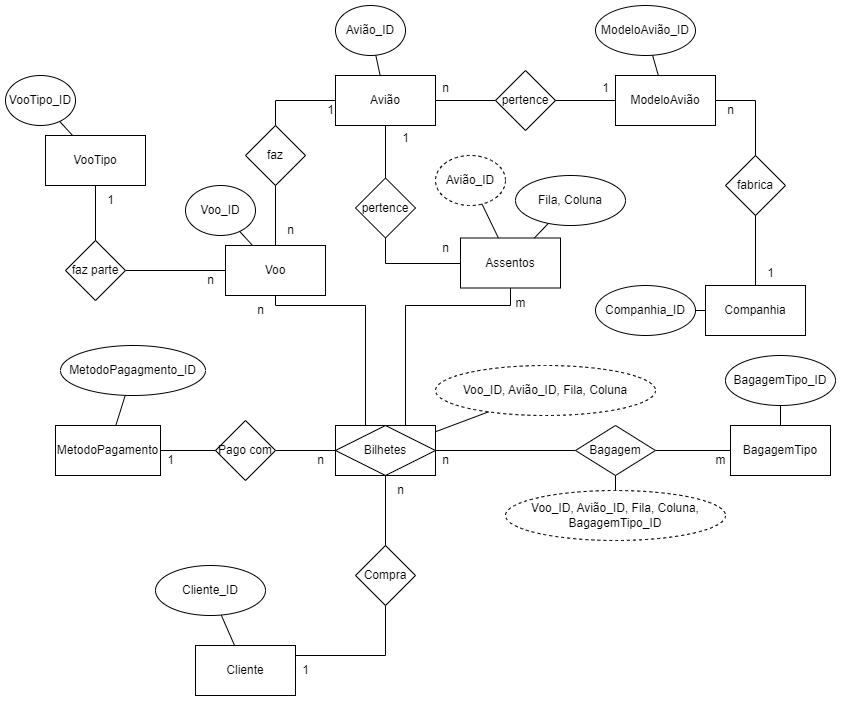

The diagram above was exported from draw.io. Its source (the exported page's mxGraphModel, read from the mxfile embedded in the PNG):
<mxGraphModel dx="1434" dy="772" grid="1" gridSize="10" guides="1" tooltips="1" connect="1" arrows="1" fold="1" page="1" pageScale="1" pageWidth="850" pageHeight="1100" math="0" shadow="0">
  <root>
    <mxCell id="0" />
    <mxCell id="1" parent="0" />
    <mxCell id="gwfdqT_22tcrNHU5snYP-1" value="Avião" style="rounded=0;whiteSpace=wrap;html=1;" vertex="1" parent="1">
      <mxGeometry x="340" y="110" width="100" height="50" as="geometry" />
    </mxCell>
    <mxCell id="gwfdqT_22tcrNHU5snYP-2" value="Avião_ID" style="ellipse;whiteSpace=wrap;html=1;" vertex="1" parent="1">
      <mxGeometry x="340" y="40" width="70" height="50" as="geometry" />
    </mxCell>
    <mxCell id="gwfdqT_22tcrNHU5snYP-4" value="" style="endArrow=none;html=1;rounded=0;" edge="1" parent="1" source="gwfdqT_22tcrNHU5snYP-1" target="gwfdqT_22tcrNHU5snYP-2">
      <mxGeometry width="50" height="50" relative="1" as="geometry">
        <mxPoint x="420" y="130" as="sourcePoint" />
        <mxPoint x="470" y="80" as="targetPoint" />
      </mxGeometry>
    </mxCell>
    <mxCell id="gwfdqT_22tcrNHU5snYP-14" value="faz" style="rhombus;whiteSpace=wrap;html=1;" vertex="1" parent="1">
      <mxGeometry x="250" y="160" width="60" height="60" as="geometry" />
    </mxCell>
    <mxCell id="gwfdqT_22tcrNHU5snYP-15" value="" style="endArrow=none;html=1;rounded=0;edgeStyle=orthogonalEdgeStyle;" edge="1" parent="1" source="gwfdqT_22tcrNHU5snYP-14" target="gwfdqT_22tcrNHU5snYP-1">
      <mxGeometry width="50" height="50" relative="1" as="geometry">
        <mxPoint x="400" y="120" as="sourcePoint" />
        <mxPoint x="450" y="70" as="targetPoint" />
        <Array as="points">
          <mxPoint x="280" y="135" />
        </Array>
      </mxGeometry>
    </mxCell>
    <mxCell id="gwfdqT_22tcrNHU5snYP-16" value="" style="endArrow=none;html=1;rounded=0;edgeStyle=orthogonalEdgeStyle;" edge="1" parent="1" source="gwfdqT_22tcrNHU5snYP-17" target="gwfdqT_22tcrNHU5snYP-14">
      <mxGeometry width="50" height="50" relative="1" as="geometry">
        <mxPoint x="280" y="280" as="sourcePoint" />
        <mxPoint x="350" y="145" as="targetPoint" />
        <Array as="points" />
      </mxGeometry>
    </mxCell>
    <mxCell id="gwfdqT_22tcrNHU5snYP-17" value="Voo" style="rounded=0;whiteSpace=wrap;html=1;" vertex="1" parent="1">
      <mxGeometry x="230" y="280" width="100" height="50" as="geometry" />
    </mxCell>
    <mxCell id="gwfdqT_22tcrNHU5snYP-18" value="Voo_ID" style="ellipse;whiteSpace=wrap;html=1;" vertex="1" parent="1">
      <mxGeometry x="190" y="220" width="70" height="50" as="geometry" />
    </mxCell>
    <mxCell id="gwfdqT_22tcrNHU5snYP-19" value="" style="endArrow=none;html=1;rounded=0;" edge="1" source="gwfdqT_22tcrNHU5snYP-17" target="gwfdqT_22tcrNHU5snYP-18" parent="1">
      <mxGeometry width="50" height="50" relative="1" as="geometry">
        <mxPoint x="220" y="340" as="sourcePoint" />
        <mxPoint x="270" y="290" as="targetPoint" />
      </mxGeometry>
    </mxCell>
    <mxCell id="gwfdqT_22tcrNHU5snYP-20" value="" style="endArrow=none;html=1;rounded=0;edgeStyle=orthogonalEdgeStyle;" edge="1" parent="1" source="gwfdqT_22tcrNHU5snYP-23" target="gwfdqT_22tcrNHU5snYP-17">
      <mxGeometry width="50" height="50" relative="1" as="geometry">
        <mxPoint x="70" y="310" as="sourcePoint" />
        <mxPoint x="350" y="145" as="targetPoint" />
        <Array as="points">
          <mxPoint x="80" y="310" />
        </Array>
      </mxGeometry>
    </mxCell>
    <mxCell id="gwfdqT_22tcrNHU5snYP-21" value="VooTipo" style="rounded=0;whiteSpace=wrap;html=1;" vertex="1" parent="1">
      <mxGeometry x="50" y="170" width="100" height="50" as="geometry" />
    </mxCell>
    <mxCell id="gwfdqT_22tcrNHU5snYP-22" value="VooTipo_ID" style="ellipse;whiteSpace=wrap;html=1;" vertex="1" parent="1">
      <mxGeometry x="10" y="110" width="70" height="50" as="geometry" />
    </mxCell>
    <mxCell id="gwfdqT_22tcrNHU5snYP-23" value="faz parte" style="rhombus;whiteSpace=wrap;html=1;" vertex="1" parent="1">
      <mxGeometry x="70" y="275" width="60" height="60" as="geometry" />
    </mxCell>
    <mxCell id="gwfdqT_22tcrNHU5snYP-24" value="" style="endArrow=none;html=1;rounded=0;edgeStyle=orthogonalEdgeStyle;" edge="1" parent="1" source="gwfdqT_22tcrNHU5snYP-23" target="gwfdqT_22tcrNHU5snYP-21">
      <mxGeometry width="50" height="50" relative="1" as="geometry">
        <mxPoint x="140" y="315" as="sourcePoint" />
        <mxPoint x="240" y="315" as="targetPoint" />
        <Array as="points" />
      </mxGeometry>
    </mxCell>
    <mxCell id="gwfdqT_22tcrNHU5snYP-25" value="" style="endArrow=none;html=1;rounded=0;" edge="1" parent="1" source="gwfdqT_22tcrNHU5snYP-21" target="gwfdqT_22tcrNHU5snYP-22">
      <mxGeometry width="50" height="50" relative="1" as="geometry">
        <mxPoint x="267" y="290" as="sourcePoint" />
        <mxPoint x="254" y="276" as="targetPoint" />
      </mxGeometry>
    </mxCell>
    <mxCell id="gwfdqT_22tcrNHU5snYP-26" value="" style="endArrow=none;html=1;rounded=0;edgeStyle=orthogonalEdgeStyle;" edge="1" parent="1" source="gwfdqT_22tcrNHU5snYP-30" target="gwfdqT_22tcrNHU5snYP-1">
      <mxGeometry width="50" height="50" relative="1" as="geometry">
        <mxPoint x="500" y="140" as="sourcePoint" />
        <mxPoint x="350" y="145" as="targetPoint" />
        <Array as="points" />
      </mxGeometry>
    </mxCell>
    <mxCell id="gwfdqT_22tcrNHU5snYP-27" value="ModeloAvião" style="rounded=0;whiteSpace=wrap;html=1;" vertex="1" parent="1">
      <mxGeometry x="620" y="110" width="100" height="50" as="geometry" />
    </mxCell>
    <mxCell id="gwfdqT_22tcrNHU5snYP-28" value="ModeloAvião_ID" style="ellipse;whiteSpace=wrap;html=1;" vertex="1" parent="1">
      <mxGeometry x="600" y="40" width="100" height="50" as="geometry" />
    </mxCell>
    <mxCell id="gwfdqT_22tcrNHU5snYP-29" value="" style="endArrow=none;html=1;rounded=0;" edge="1" source="gwfdqT_22tcrNHU5snYP-27" target="gwfdqT_22tcrNHU5snYP-28" parent="1">
      <mxGeometry width="50" height="50" relative="1" as="geometry">
        <mxPoint x="610" y="130" as="sourcePoint" />
        <mxPoint x="660" y="80" as="targetPoint" />
      </mxGeometry>
    </mxCell>
    <mxCell id="gwfdqT_22tcrNHU5snYP-30" value="pertence" style="rhombus;whiteSpace=wrap;html=1;" vertex="1" parent="1">
      <mxGeometry x="500" y="105" width="60" height="60" as="geometry" />
    </mxCell>
    <mxCell id="gwfdqT_22tcrNHU5snYP-31" value="" style="endArrow=none;html=1;rounded=0;edgeStyle=orthogonalEdgeStyle;" edge="1" parent="1" source="gwfdqT_22tcrNHU5snYP-27" target="gwfdqT_22tcrNHU5snYP-30">
      <mxGeometry width="50" height="50" relative="1" as="geometry">
        <mxPoint x="510" y="145" as="sourcePoint" />
        <mxPoint x="450" y="145" as="targetPoint" />
        <Array as="points" />
      </mxGeometry>
    </mxCell>
    <mxCell id="gwfdqT_22tcrNHU5snYP-32" value="1" style="text;html=1;align=center;verticalAlign=middle;resizable=0;points=[];autosize=1;strokeColor=none;fillColor=none;" vertex="1" parent="1">
      <mxGeometry x="100" y="220" width="30" height="30" as="geometry" />
    </mxCell>
    <mxCell id="gwfdqT_22tcrNHU5snYP-33" value="n" style="text;html=1;align=center;verticalAlign=middle;resizable=0;points=[];autosize=1;strokeColor=none;fillColor=none;" vertex="1" parent="1">
      <mxGeometry x="200" y="300" width="30" height="30" as="geometry" />
    </mxCell>
    <mxCell id="gwfdqT_22tcrNHU5snYP-35" value="n" style="text;html=1;align=center;verticalAlign=middle;resizable=0;points=[];autosize=1;strokeColor=none;fillColor=none;" vertex="1" parent="1">
      <mxGeometry x="280" y="250" width="30" height="30" as="geometry" />
    </mxCell>
    <mxCell id="gwfdqT_22tcrNHU5snYP-36" value="1" style="text;html=1;align=center;verticalAlign=middle;resizable=0;points=[];autosize=1;strokeColor=none;fillColor=none;" vertex="1" parent="1">
      <mxGeometry x="320" y="130" width="30" height="30" as="geometry" />
    </mxCell>
    <mxCell id="gwfdqT_22tcrNHU5snYP-37" value="n" style="text;html=1;align=center;verticalAlign=middle;resizable=0;points=[];autosize=1;strokeColor=none;fillColor=none;" vertex="1" parent="1">
      <mxGeometry x="435" y="108" width="30" height="30" as="geometry" />
    </mxCell>
    <mxCell id="gwfdqT_22tcrNHU5snYP-38" value="1" style="text;html=1;align=center;verticalAlign=middle;resizable=0;points=[];autosize=1;strokeColor=none;fillColor=none;" vertex="1" parent="1">
      <mxGeometry x="595" y="108" width="30" height="30" as="geometry" />
    </mxCell>
    <mxCell id="gwfdqT_22tcrNHU5snYP-39" value="Assentos" style="rounded=0;whiteSpace=wrap;html=1;" vertex="1" parent="1">
      <mxGeometry x="465" y="272.5" width="100" height="50" as="geometry" />
    </mxCell>
    <mxCell id="gwfdqT_22tcrNHU5snYP-40" value="Avião_ID" style="ellipse;whiteSpace=wrap;html=1;dashed=1;" vertex="1" parent="1">
      <mxGeometry x="440" y="190" width="70" height="50" as="geometry" />
    </mxCell>
    <mxCell id="gwfdqT_22tcrNHU5snYP-41" value="" style="endArrow=none;html=1;rounded=0;" edge="1" source="gwfdqT_22tcrNHU5snYP-39" target="gwfdqT_22tcrNHU5snYP-40" parent="1">
      <mxGeometry width="50" height="50" relative="1" as="geometry">
        <mxPoint x="545" y="292.5" as="sourcePoint" />
        <mxPoint x="595" y="242.5" as="targetPoint" />
      </mxGeometry>
    </mxCell>
    <mxCell id="gwfdqT_22tcrNHU5snYP-42" value="" style="endArrow=none;html=1;rounded=0;edgeStyle=orthogonalEdgeStyle;" edge="1" source="gwfdqT_22tcrNHU5snYP-43" target="gwfdqT_22tcrNHU5snYP-39" parent="1">
      <mxGeometry width="50" height="50" relative="1" as="geometry">
        <mxPoint x="625" y="302.5" as="sourcePoint" />
        <mxPoint x="475" y="307.5" as="targetPoint" />
        <Array as="points">
          <mxPoint x="390" y="298" />
        </Array>
      </mxGeometry>
    </mxCell>
    <mxCell id="gwfdqT_22tcrNHU5snYP-43" value="pertence" style="rhombus;whiteSpace=wrap;html=1;" vertex="1" parent="1">
      <mxGeometry x="360" y="212.5" width="60" height="60" as="geometry" />
    </mxCell>
    <mxCell id="gwfdqT_22tcrNHU5snYP-44" value="n" style="text;html=1;align=center;verticalAlign=middle;resizable=0;points=[];autosize=1;strokeColor=none;fillColor=none;" vertex="1" parent="1">
      <mxGeometry x="435" y="267.5" width="30" height="30" as="geometry" />
    </mxCell>
    <mxCell id="gwfdqT_22tcrNHU5snYP-45" value="Fila, Coluna" style="ellipse;whiteSpace=wrap;html=1;" vertex="1" parent="1">
      <mxGeometry x="520" y="210" width="110" height="50" as="geometry" />
    </mxCell>
    <mxCell id="gwfdqT_22tcrNHU5snYP-46" value="" style="endArrow=none;html=1;rounded=0;" edge="1" target="gwfdqT_22tcrNHU5snYP-45" parent="1" source="gwfdqT_22tcrNHU5snYP-39">
      <mxGeometry width="50" height="50" relative="1" as="geometry">
        <mxPoint x="620" y="260" as="sourcePoint" />
        <mxPoint x="705" y="230" as="targetPoint" />
      </mxGeometry>
    </mxCell>
    <mxCell id="gwfdqT_22tcrNHU5snYP-47" value="" style="endArrow=none;html=1;rounded=0;edgeStyle=orthogonalEdgeStyle;" edge="1" parent="1" source="gwfdqT_22tcrNHU5snYP-1" target="gwfdqT_22tcrNHU5snYP-43">
      <mxGeometry width="50" height="50" relative="1" as="geometry">
        <mxPoint x="400" y="260" as="sourcePoint" />
        <mxPoint x="475" y="308" as="targetPoint" />
        <Array as="points">
          <mxPoint x="390" y="230" />
          <mxPoint x="390" y="230" />
        </Array>
      </mxGeometry>
    </mxCell>
    <mxCell id="gwfdqT_22tcrNHU5snYP-50" value="1" style="text;html=1;align=center;verticalAlign=middle;resizable=0;points=[];autosize=1;strokeColor=none;fillColor=none;" vertex="1" parent="1">
      <mxGeometry x="395" y="158" width="30" height="30" as="geometry" />
    </mxCell>
    <mxCell id="gwfdqT_22tcrNHU5snYP-53" value="" style="rounded=0;whiteSpace=wrap;html=1;" vertex="1" parent="1">
      <mxGeometry x="340" y="460" width="100" height="50" as="geometry" />
    </mxCell>
    <mxCell id="gwfdqT_22tcrNHU5snYP-54" value="Voo_ID, Avião_ID, Fila, Coluna" style="ellipse;whiteSpace=wrap;html=1;dashed=1;" vertex="1" parent="1">
      <mxGeometry x="440" y="400" width="220" height="50" as="geometry" />
    </mxCell>
    <mxCell id="gwfdqT_22tcrNHU5snYP-55" value="" style="endArrow=none;html=1;rounded=0;" edge="1" source="gwfdqT_22tcrNHU5snYP-53" target="gwfdqT_22tcrNHU5snYP-54" parent="1">
      <mxGeometry width="50" height="50" relative="1" as="geometry">
        <mxPoint x="330" y="620" as="sourcePoint" />
        <mxPoint x="380" y="570" as="targetPoint" />
      </mxGeometry>
    </mxCell>
    <mxCell id="gwfdqT_22tcrNHU5snYP-56" value="n" style="text;html=1;align=center;verticalAlign=middle;resizable=0;points=[];autosize=1;strokeColor=none;fillColor=none;" vertex="1" parent="1">
      <mxGeometry x="250" y="330" width="30" height="30" as="geometry" />
    </mxCell>
    <mxCell id="gwfdqT_22tcrNHU5snYP-57" value="n" style="text;html=1;align=center;verticalAlign=middle;resizable=0;points=[];autosize=1;strokeColor=none;fillColor=none;" vertex="1" parent="1">
      <mxGeometry x="435" y="480" width="30" height="30" as="geometry" />
    </mxCell>
    <mxCell id="gwfdqT_22tcrNHU5snYP-65" style="edgeStyle=orthogonalEdgeStyle;rounded=0;orthogonalLoop=1;jettySize=auto;html=1;endArrow=none;endFill=0;" edge="1" parent="1" source="gwfdqT_22tcrNHU5snYP-58" target="gwfdqT_22tcrNHU5snYP-64">
      <mxGeometry relative="1" as="geometry" />
    </mxCell>
    <mxCell id="gwfdqT_22tcrNHU5snYP-58" value="Bilhetes" style="rhombus;whiteSpace=wrap;html=1;" vertex="1" parent="1">
      <mxGeometry x="340" y="460" width="100" height="50" as="geometry" />
    </mxCell>
    <mxCell id="gwfdqT_22tcrNHU5snYP-59" value="m" style="text;html=1;align=center;verticalAlign=middle;resizable=0;points=[];autosize=1;strokeColor=none;fillColor=none;" vertex="1" parent="1">
      <mxGeometry x="510" y="322.5" width="30" height="30" as="geometry" />
    </mxCell>
    <mxCell id="gwfdqT_22tcrNHU5snYP-60" value="" style="endArrow=none;html=1;rounded=0;edgeStyle=orthogonalEdgeStyle;" edge="1" parent="1" source="gwfdqT_22tcrNHU5snYP-17" target="gwfdqT_22tcrNHU5snYP-53">
      <mxGeometry width="50" height="50" relative="1" as="geometry">
        <mxPoint x="140" y="315" as="sourcePoint" />
        <mxPoint x="240" y="315" as="targetPoint" />
        <Array as="points">
          <mxPoint x="280" y="340" />
          <mxPoint x="370" y="340" />
        </Array>
      </mxGeometry>
    </mxCell>
    <mxCell id="gwfdqT_22tcrNHU5snYP-61" value="" style="endArrow=none;html=1;rounded=0;edgeStyle=orthogonalEdgeStyle;" edge="1" parent="1" source="gwfdqT_22tcrNHU5snYP-39" target="gwfdqT_22tcrNHU5snYP-53">
      <mxGeometry width="50" height="50" relative="1" as="geometry">
        <mxPoint x="290" y="340" as="sourcePoint" />
        <mxPoint x="350" y="405" as="targetPoint" />
        <Array as="points">
          <mxPoint x="515" y="340" />
          <mxPoint x="410" y="340" />
        </Array>
      </mxGeometry>
    </mxCell>
    <mxCell id="gwfdqT_22tcrNHU5snYP-73" style="edgeStyle=orthogonalEdgeStyle;rounded=0;orthogonalLoop=1;jettySize=auto;html=1;endArrow=none;endFill=0;" edge="1" parent="1" source="gwfdqT_22tcrNHU5snYP-64" target="gwfdqT_22tcrNHU5snYP-67">
      <mxGeometry relative="1" as="geometry" />
    </mxCell>
    <mxCell id="gwfdqT_22tcrNHU5snYP-64" value="Bagagem" style="rhombus;whiteSpace=wrap;html=1;" vertex="1" parent="1">
      <mxGeometry x="580" y="460" width="80" height="50" as="geometry" />
    </mxCell>
    <mxCell id="gwfdqT_22tcrNHU5snYP-66" value="m" style="text;html=1;align=center;verticalAlign=middle;resizable=0;points=[];autosize=1;strokeColor=none;fillColor=none;" vertex="1" parent="1">
      <mxGeometry x="710" y="480" width="30" height="30" as="geometry" />
    </mxCell>
    <mxCell id="gwfdqT_22tcrNHU5snYP-67" value="BagagemTipo" style="rounded=0;whiteSpace=wrap;html=1;" vertex="1" parent="1">
      <mxGeometry x="735" y="460" width="100" height="50" as="geometry" />
    </mxCell>
    <mxCell id="gwfdqT_22tcrNHU5snYP-68" value="" style="endArrow=none;html=1;rounded=0;" edge="1" target="gwfdqT_22tcrNHU5snYP-69" parent="1" source="gwfdqT_22tcrNHU5snYP-67">
      <mxGeometry width="50" height="50" relative="1" as="geometry">
        <mxPoint x="797" y="450" as="sourcePoint" />
        <mxPoint x="974" y="556" as="targetPoint" />
      </mxGeometry>
    </mxCell>
    <mxCell id="gwfdqT_22tcrNHU5snYP-69" value="BagagemTipo_ID" style="ellipse;whiteSpace=wrap;html=1;" vertex="1" parent="1">
      <mxGeometry x="730" y="390" width="110" height="50" as="geometry" />
    </mxCell>
    <mxCell id="gwfdqT_22tcrNHU5snYP-70" value="MetodoPagamento" style="rounded=0;whiteSpace=wrap;html=1;" vertex="1" parent="1">
      <mxGeometry x="60" y="460" width="105" height="50" as="geometry" />
    </mxCell>
    <mxCell id="gwfdqT_22tcrNHU5snYP-71" value="" style="endArrow=none;html=1;rounded=0;" edge="1" source="gwfdqT_22tcrNHU5snYP-70" target="gwfdqT_22tcrNHU5snYP-72" parent="1">
      <mxGeometry width="50" height="50" relative="1" as="geometry">
        <mxPoint x="127" y="540" as="sourcePoint" />
        <mxPoint x="304" y="646" as="targetPoint" />
      </mxGeometry>
    </mxCell>
    <mxCell id="gwfdqT_22tcrNHU5snYP-72" value="MetodoPagagmento_ID" style="ellipse;whiteSpace=wrap;html=1;" vertex="1" parent="1">
      <mxGeometry x="65" y="380" width="145" height="50" as="geometry" />
    </mxCell>
    <mxCell id="gwfdqT_22tcrNHU5snYP-74" value="Voo_ID, Avião_ID, Fila, Coluna, BagagemTipo_ID" style="ellipse;whiteSpace=wrap;html=1;dashed=1;" vertex="1" parent="1">
      <mxGeometry x="510" y="525" width="220" height="50" as="geometry" />
    </mxCell>
    <mxCell id="gwfdqT_22tcrNHU5snYP-75" value="" style="endArrow=none;html=1;rounded=0;" edge="1" target="gwfdqT_22tcrNHU5snYP-74" parent="1" source="gwfdqT_22tcrNHU5snYP-64">
      <mxGeometry width="50" height="50" relative="1" as="geometry">
        <mxPoint x="692" y="540" as="sourcePoint" />
        <mxPoint x="627.7277576667848" y="570.0053343346335" as="targetPoint" />
      </mxGeometry>
    </mxCell>
    <mxCell id="gwfdqT_22tcrNHU5snYP-76" value="" style="endArrow=none;html=1;rounded=0;edgeStyle=orthogonalEdgeStyle;" edge="1" source="gwfdqT_22tcrNHU5snYP-78" parent="1" target="gwfdqT_22tcrNHU5snYP-53">
      <mxGeometry width="50" height="50" relative="1" as="geometry">
        <mxPoint x="180" y="610" as="sourcePoint" />
        <mxPoint x="340" y="605" as="targetPoint" />
        <Array as="points" />
      </mxGeometry>
    </mxCell>
    <mxCell id="gwfdqT_22tcrNHU5snYP-77" value="n" style="text;html=1;align=center;verticalAlign=middle;resizable=0;points=[];autosize=1;strokeColor=none;fillColor=none;" vertex="1" parent="1">
      <mxGeometry x="310" y="480" width="30" height="30" as="geometry" />
    </mxCell>
    <mxCell id="gwfdqT_22tcrNHU5snYP-78" value="Pago com" style="rhombus;whiteSpace=wrap;html=1;" vertex="1" parent="1">
      <mxGeometry x="220" y="455" width="60" height="60" as="geometry" />
    </mxCell>
    <mxCell id="gwfdqT_22tcrNHU5snYP-79" value="1" style="text;html=1;align=center;verticalAlign=middle;resizable=0;points=[];autosize=1;strokeColor=none;fillColor=none;" vertex="1" parent="1">
      <mxGeometry x="160" y="480" width="30" height="30" as="geometry" />
    </mxCell>
    <mxCell id="gwfdqT_22tcrNHU5snYP-80" value="" style="endArrow=none;html=1;rounded=0;edgeStyle=orthogonalEdgeStyle;" edge="1" source="gwfdqT_22tcrNHU5snYP-78" parent="1" target="gwfdqT_22tcrNHU5snYP-70">
      <mxGeometry width="50" height="50" relative="1" as="geometry">
        <mxPoint x="250" y="615" as="sourcePoint" />
        <mxPoint x="210" y="520" as="targetPoint" />
        <Array as="points" />
      </mxGeometry>
    </mxCell>
    <mxCell id="gwfdqT_22tcrNHU5snYP-81" value="Cliente" style="rounded=0;whiteSpace=wrap;html=1;" vertex="1" parent="1">
      <mxGeometry x="200" y="680" width="100" height="50" as="geometry" />
    </mxCell>
    <mxCell id="gwfdqT_22tcrNHU5snYP-82" value="" style="endArrow=none;html=1;rounded=0;" edge="1" source="gwfdqT_22tcrNHU5snYP-81" target="gwfdqT_22tcrNHU5snYP-83" parent="1">
      <mxGeometry width="50" height="50" relative="1" as="geometry">
        <mxPoint x="262" y="750" as="sourcePoint" />
        <mxPoint x="439" y="856" as="targetPoint" />
      </mxGeometry>
    </mxCell>
    <mxCell id="gwfdqT_22tcrNHU5snYP-83" value="Cliente_ID" style="ellipse;whiteSpace=wrap;html=1;" vertex="1" parent="1">
      <mxGeometry x="160" y="600" width="110" height="50" as="geometry" />
    </mxCell>
    <mxCell id="gwfdqT_22tcrNHU5snYP-84" value="Compra" style="rhombus;whiteSpace=wrap;html=1;" vertex="1" parent="1">
      <mxGeometry x="360" y="580" width="60" height="60" as="geometry" />
    </mxCell>
    <mxCell id="gwfdqT_22tcrNHU5snYP-85" value="1" style="text;html=1;align=center;verticalAlign=middle;resizable=0;points=[];autosize=1;strokeColor=none;fillColor=none;" vertex="1" parent="1">
      <mxGeometry x="295" y="690" width="30" height="30" as="geometry" />
    </mxCell>
    <mxCell id="gwfdqT_22tcrNHU5snYP-86" value="" style="endArrow=none;html=1;rounded=0;edgeStyle=orthogonalEdgeStyle;" edge="1" source="gwfdqT_22tcrNHU5snYP-84" target="gwfdqT_22tcrNHU5snYP-81" parent="1">
      <mxGeometry width="50" height="50" relative="1" as="geometry">
        <mxPoint x="385" y="825" as="sourcePoint" />
        <mxPoint x="345" y="730" as="targetPoint" />
        <Array as="points">
          <mxPoint x="390" y="690" />
        </Array>
      </mxGeometry>
    </mxCell>
    <mxCell id="gwfdqT_22tcrNHU5snYP-87" value="n" style="text;html=1;align=center;verticalAlign=middle;resizable=0;points=[];autosize=1;strokeColor=none;fillColor=none;" vertex="1" parent="1">
      <mxGeometry x="390" y="510" width="30" height="30" as="geometry" />
    </mxCell>
    <mxCell id="gwfdqT_22tcrNHU5snYP-88" value="" style="endArrow=none;html=1;rounded=0;edgeStyle=orthogonalEdgeStyle;" edge="1" parent="1" source="gwfdqT_22tcrNHU5snYP-84" target="gwfdqT_22tcrNHU5snYP-53">
      <mxGeometry width="50" height="50" relative="1" as="geometry">
        <mxPoint x="395" y="595" as="sourcePoint" />
        <mxPoint x="455" y="595" as="targetPoint" />
        <Array as="points" />
      </mxGeometry>
    </mxCell>
    <mxCell id="gwfdqT_22tcrNHU5snYP-89" value="Companhia" style="rounded=0;whiteSpace=wrap;html=1;" vertex="1" parent="1">
      <mxGeometry x="710" y="320" width="100" height="50" as="geometry" />
    </mxCell>
    <mxCell id="gwfdqT_22tcrNHU5snYP-90" value="Companhia_ID" style="ellipse;whiteSpace=wrap;html=1;" vertex="1" parent="1">
      <mxGeometry x="600" y="320" width="100" height="50" as="geometry" />
    </mxCell>
    <mxCell id="gwfdqT_22tcrNHU5snYP-91" value="" style="endArrow=none;html=1;rounded=0;" edge="1" source="gwfdqT_22tcrNHU5snYP-89" target="gwfdqT_22tcrNHU5snYP-90" parent="1">
      <mxGeometry width="50" height="50" relative="1" as="geometry">
        <mxPoint x="625" y="265" as="sourcePoint" />
        <mxPoint x="675" y="215" as="targetPoint" />
      </mxGeometry>
    </mxCell>
    <mxCell id="gwfdqT_22tcrNHU5snYP-92" value="1" style="text;html=1;align=center;verticalAlign=middle;resizable=0;points=[];autosize=1;strokeColor=none;fillColor=none;" vertex="1" parent="1">
      <mxGeometry x="760" y="292.5" width="30" height="30" as="geometry" />
    </mxCell>
    <mxCell id="gwfdqT_22tcrNHU5snYP-93" value="fabrica" style="rhombus;whiteSpace=wrap;html=1;" vertex="1" parent="1">
      <mxGeometry x="730" y="190" width="60" height="60" as="geometry" />
    </mxCell>
    <mxCell id="gwfdqT_22tcrNHU5snYP-94" value="n" style="text;html=1;align=center;verticalAlign=middle;resizable=0;points=[];autosize=1;strokeColor=none;fillColor=none;" vertex="1" parent="1">
      <mxGeometry x="720" y="130" width="30" height="30" as="geometry" />
    </mxCell>
    <mxCell id="gwfdqT_22tcrNHU5snYP-95" value="" style="endArrow=none;html=1;rounded=0;edgeStyle=orthogonalEdgeStyle;" edge="1" target="gwfdqT_22tcrNHU5snYP-93" parent="1" source="gwfdqT_22tcrNHU5snYP-89">
      <mxGeometry width="50" height="50" relative="1" as="geometry">
        <mxPoint x="850" y="220" as="sourcePoint" />
        <mxPoint x="680" y="230" as="targetPoint" />
        <Array as="points" />
      </mxGeometry>
    </mxCell>
    <mxCell id="gwfdqT_22tcrNHU5snYP-96" value="" style="endArrow=none;html=1;rounded=0;edgeStyle=orthogonalEdgeStyle;" edge="1" source="gwfdqT_22tcrNHU5snYP-93" parent="1" target="gwfdqT_22tcrNHU5snYP-27">
      <mxGeometry width="50" height="50" relative="1" as="geometry">
        <mxPoint x="730" y="225" as="sourcePoint" />
        <mxPoint x="670" y="220" as="targetPoint" />
        <Array as="points">
          <mxPoint x="760" y="135" />
        </Array>
      </mxGeometry>
    </mxCell>
  </root>
</mxGraphModel>